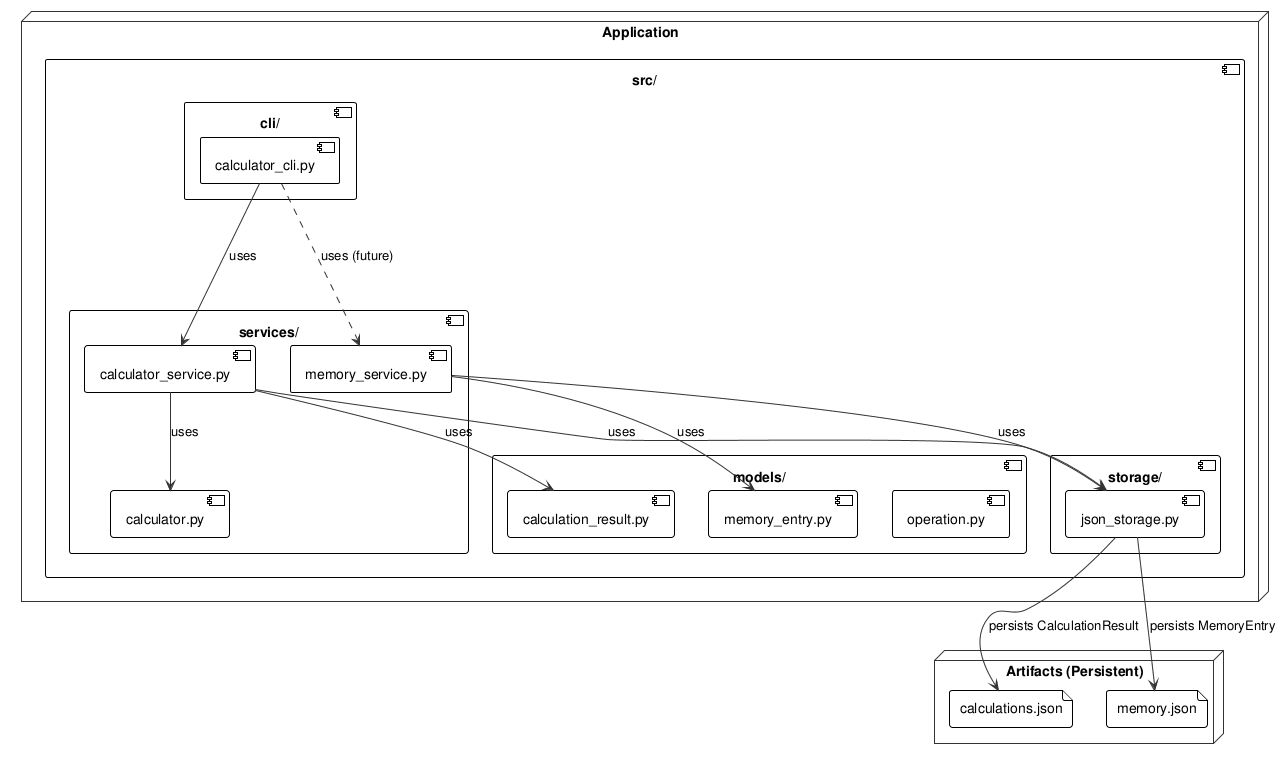

The diagram above was rendered by PlantUML. Its source (embedded in the PNG):
@startuml
!theme plain
skinparam nodeBackgroundColor #FAFAFA
skinparam nodeBorderColor #333333
skinparam arrowColor #333333
skinparam fontName Courier

node "Application" as App {
  component "src/" as SRC {
    component "cli/" as CLI {
      component "calculator_cli.py" as CLIFile
    }
    component "services/" as Services {
      component "calculator_service.py" as CalcServiceFile
      component "memory_service.py" as MemServiceFile
      component "calculator.py" as CalcFile
    }
    component "models/" as Models {
      component "calculation_result.py" as CalcResultFile
      component "memory_entry.py" as MemEntryFile
      component "operation.py" as OpFile
    }
    component "storage/" as Storage {
      component "json_storage.py" as StorageFile
    }
  }
}

node "Artifacts (Persistent)" as Artifacts {
  file "calculations.json" as CalcJSON
  file "memory.json" as MemJSON
}

CLIFile --> CalcServiceFile: uses
CLIFile -.-> MemServiceFile: uses (future)

CalcServiceFile --> CalcFile: uses
CalcServiceFile --> StorageFile: uses
CalcServiceFile --> CalcResultFile: uses

MemServiceFile --> StorageFile: uses
MemServiceFile --> MemEntryFile: uses

StorageFile --> CalcJSON: persists CalculationResult
StorageFile --> MemJSON: persists MemoryEntry

@enduml